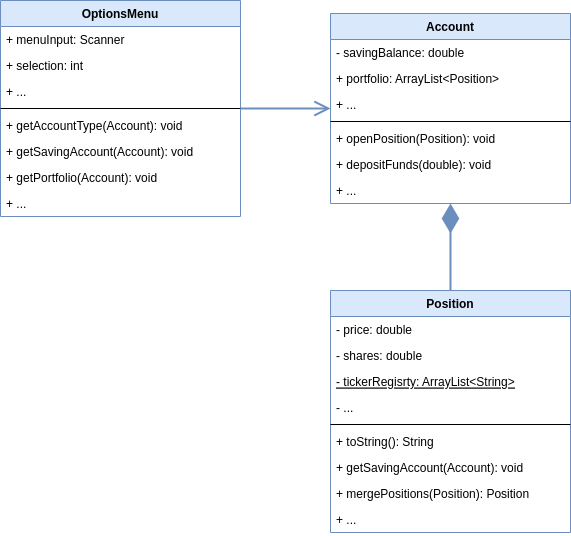

The diagram above was exported from draw.io. Its source (the exported page's mxGraphModel, read from the mxfile embedded in the PNG):
<mxGraphModel dx="782" dy="598" grid="1" gridSize="10" guides="1" tooltips="1" connect="1" arrows="1" fold="1" page="1" pageScale="1" pageWidth="1169" pageHeight="827" math="0" shadow="0">
  <root>
    <mxCell id="0" />
    <mxCell id="1" parent="0" />
    <mxCell id="2" value="OptionsMenu" style="swimlane;fontStyle=1;align=center;verticalAlign=top;childLayout=stackLayout;horizontal=1;startSize=26;horizontalStack=0;resizeParent=1;resizeParentMax=0;resizeLast=0;collapsible=1;marginBottom=0;fillColor=#dae8fc;strokeColor=#6c8ebf;" vertex="1" parent="1">
      <mxGeometry x="250" y="210" width="240" height="216" as="geometry" />
    </mxCell>
    <mxCell id="3" value="+ menuInput: Scanner" style="text;strokeColor=none;fillColor=none;align=left;verticalAlign=top;spacingLeft=4;spacingRight=4;overflow=hidden;rotatable=0;points=[[0,0.5],[1,0.5]];portConstraint=eastwest;" vertex="1" parent="2">
      <mxGeometry y="26" width="240" height="26" as="geometry" />
    </mxCell>
    <mxCell id="4" value="+ selection: int" style="text;strokeColor=none;fillColor=none;align=left;verticalAlign=top;spacingLeft=4;spacingRight=4;overflow=hidden;rotatable=0;points=[[0,0.5],[1,0.5]];portConstraint=eastwest;" vertex="1" parent="2">
      <mxGeometry y="52" width="240" height="26" as="geometry" />
    </mxCell>
    <mxCell id="5" value="+ ..." style="text;strokeColor=none;fillColor=none;align=left;verticalAlign=top;spacingLeft=4;spacingRight=4;overflow=hidden;rotatable=0;points=[[0,0.5],[1,0.5]];portConstraint=eastwest;" vertex="1" parent="2">
      <mxGeometry y="78" width="240" height="26" as="geometry" />
    </mxCell>
    <mxCell id="6" value="" style="line;strokeWidth=1;fillColor=none;align=left;verticalAlign=middle;spacingTop=-1;spacingLeft=3;spacingRight=3;rotatable=0;labelPosition=right;points=[];portConstraint=eastwest;" vertex="1" parent="2">
      <mxGeometry y="104" width="240" height="8" as="geometry" />
    </mxCell>
    <mxCell id="7" value="+ getAccountType(Account): void" style="text;strokeColor=none;fillColor=none;align=left;verticalAlign=top;spacingLeft=4;spacingRight=4;overflow=hidden;rotatable=0;points=[[0,0.5],[1,0.5]];portConstraint=eastwest;" vertex="1" parent="2">
      <mxGeometry y="112" width="240" height="26" as="geometry" />
    </mxCell>
    <mxCell id="8" value="+ getSavingAccount(Account): void" style="text;strokeColor=none;fillColor=none;align=left;verticalAlign=top;spacingLeft=4;spacingRight=4;overflow=hidden;rotatable=0;points=[[0,0.5],[1,0.5]];portConstraint=eastwest;" vertex="1" parent="2">
      <mxGeometry y="138" width="240" height="26" as="geometry" />
    </mxCell>
    <mxCell id="9" value="+ getPortfolio(Account): void" style="text;strokeColor=none;fillColor=none;align=left;verticalAlign=top;spacingLeft=4;spacingRight=4;overflow=hidden;rotatable=0;points=[[0,0.5],[1,0.5]];portConstraint=eastwest;" vertex="1" parent="2">
      <mxGeometry y="164" width="240" height="26" as="geometry" />
    </mxCell>
    <mxCell id="10" value="+ ..." style="text;strokeColor=none;fillColor=none;align=left;verticalAlign=top;spacingLeft=4;spacingRight=4;overflow=hidden;rotatable=0;points=[[0,0.5],[1,0.5]];portConstraint=eastwest;" vertex="1" parent="2">
      <mxGeometry y="190" width="240" height="26" as="geometry" />
    </mxCell>
    <mxCell id="11" value="Account" style="swimlane;fontStyle=1;align=center;verticalAlign=top;childLayout=stackLayout;horizontal=1;startSize=26;horizontalStack=0;resizeParent=1;resizeParentMax=0;resizeLast=0;collapsible=1;marginBottom=0;fillColor=#dae8fc;strokeColor=#6c8ebf;" vertex="1" parent="1">
      <mxGeometry x="580" y="223" width="240" height="190" as="geometry" />
    </mxCell>
    <mxCell id="12" value="- savingBalance: double" style="text;strokeColor=none;fillColor=none;align=left;verticalAlign=top;spacingLeft=4;spacingRight=4;overflow=hidden;rotatable=0;points=[[0,0.5],[1,0.5]];portConstraint=eastwest;" vertex="1" parent="11">
      <mxGeometry y="26" width="240" height="26" as="geometry" />
    </mxCell>
    <mxCell id="13" value="+ portfolio: ArrayList&lt;Position&gt;" style="text;strokeColor=none;fillColor=none;align=left;verticalAlign=top;spacingLeft=4;spacingRight=4;overflow=hidden;rotatable=0;points=[[0,0.5],[1,0.5]];portConstraint=eastwest;" vertex="1" parent="11">
      <mxGeometry y="52" width="240" height="26" as="geometry" />
    </mxCell>
    <mxCell id="14" value="+ ..." style="text;strokeColor=none;fillColor=none;align=left;verticalAlign=top;spacingLeft=4;spacingRight=4;overflow=hidden;rotatable=0;points=[[0,0.5],[1,0.5]];portConstraint=eastwest;" vertex="1" parent="11">
      <mxGeometry y="78" width="240" height="26" as="geometry" />
    </mxCell>
    <mxCell id="15" value="" style="line;strokeWidth=1;fillColor=none;align=left;verticalAlign=middle;spacingTop=-1;spacingLeft=3;spacingRight=3;rotatable=0;labelPosition=right;points=[];portConstraint=eastwest;" vertex="1" parent="11">
      <mxGeometry y="104" width="240" height="8" as="geometry" />
    </mxCell>
    <mxCell id="16" value="+ openPosition(Position): void" style="text;strokeColor=none;fillColor=none;align=left;verticalAlign=top;spacingLeft=4;spacingRight=4;overflow=hidden;rotatable=0;points=[[0,0.5],[1,0.5]];portConstraint=eastwest;" vertex="1" parent="11">
      <mxGeometry y="112" width="240" height="26" as="geometry" />
    </mxCell>
    <mxCell id="17" value="+ depositFunds(double): void" style="text;strokeColor=none;fillColor=none;align=left;verticalAlign=top;spacingLeft=4;spacingRight=4;overflow=hidden;rotatable=0;points=[[0,0.5],[1,0.5]];portConstraint=eastwest;" vertex="1" parent="11">
      <mxGeometry y="138" width="240" height="26" as="geometry" />
    </mxCell>
    <mxCell id="18" value="+ ..." style="text;strokeColor=none;fillColor=none;align=left;verticalAlign=top;spacingLeft=4;spacingRight=4;overflow=hidden;rotatable=0;points=[[0,0.5],[1,0.5]];portConstraint=eastwest;" vertex="1" parent="11">
      <mxGeometry y="164" width="240" height="26" as="geometry" />
    </mxCell>
    <mxCell id="19" value="Position" style="swimlane;fontStyle=1;align=center;verticalAlign=top;childLayout=stackLayout;horizontal=1;startSize=26;horizontalStack=0;resizeParent=1;resizeParentMax=0;resizeLast=0;collapsible=1;marginBottom=0;fillColor=#dae8fc;strokeColor=#6c8ebf;" vertex="1" parent="1">
      <mxGeometry x="580" y="500" width="240" height="242" as="geometry" />
    </mxCell>
    <mxCell id="20" value="- price: double" style="text;strokeColor=none;fillColor=none;align=left;verticalAlign=top;spacingLeft=4;spacingRight=4;overflow=hidden;rotatable=0;points=[[0,0.5],[1,0.5]];portConstraint=eastwest;" vertex="1" parent="19">
      <mxGeometry y="26" width="240" height="26" as="geometry" />
    </mxCell>
    <mxCell id="21" value="- shares: double" style="text;strokeColor=none;fillColor=none;align=left;verticalAlign=top;spacingLeft=4;spacingRight=4;overflow=hidden;rotatable=0;points=[[0,0.5],[1,0.5]];portConstraint=eastwest;" vertex="1" parent="19">
      <mxGeometry y="52" width="240" height="26" as="geometry" />
    </mxCell>
    <mxCell id="22" value="- tickerRegisrty: ArrayList&lt;String&gt;" style="text;strokeColor=none;fillColor=none;align=left;verticalAlign=top;spacingLeft=4;spacingRight=4;overflow=hidden;rotatable=0;points=[[0,0.5],[1,0.5]];portConstraint=eastwest;fontStyle=4" vertex="1" parent="19">
      <mxGeometry y="78" width="240" height="26" as="geometry" />
    </mxCell>
    <mxCell id="23" value="- ..." style="text;strokeColor=none;fillColor=none;align=left;verticalAlign=top;spacingLeft=4;spacingRight=4;overflow=hidden;rotatable=0;points=[[0,0.5],[1,0.5]];portConstraint=eastwest;" vertex="1" parent="19">
      <mxGeometry y="104" width="240" height="26" as="geometry" />
    </mxCell>
    <mxCell id="24" value="" style="line;strokeWidth=1;fillColor=none;align=left;verticalAlign=middle;spacingTop=-1;spacingLeft=3;spacingRight=3;rotatable=0;labelPosition=right;points=[];portConstraint=eastwest;" vertex="1" parent="19">
      <mxGeometry y="130" width="240" height="8" as="geometry" />
    </mxCell>
    <mxCell id="25" value="+ toString(): String" style="text;strokeColor=none;fillColor=none;align=left;verticalAlign=top;spacingLeft=4;spacingRight=4;overflow=hidden;rotatable=0;points=[[0,0.5],[1,0.5]];portConstraint=eastwest;" vertex="1" parent="19">
      <mxGeometry y="138" width="240" height="26" as="geometry" />
    </mxCell>
    <mxCell id="26" value="+ getSavingAccount(Account): void" style="text;strokeColor=none;fillColor=none;align=left;verticalAlign=top;spacingLeft=4;spacingRight=4;overflow=hidden;rotatable=0;points=[[0,0.5],[1,0.5]];portConstraint=eastwest;" vertex="1" parent="19">
      <mxGeometry y="164" width="240" height="26" as="geometry" />
    </mxCell>
    <mxCell id="27" value="+ mergePositions(Position): Position" style="text;strokeColor=none;fillColor=none;align=left;verticalAlign=top;spacingLeft=4;spacingRight=4;overflow=hidden;rotatable=0;points=[[0,0.5],[1,0.5]];portConstraint=eastwest;" vertex="1" parent="19">
      <mxGeometry y="190" width="240" height="26" as="geometry" />
    </mxCell>
    <mxCell id="28" value="+ ..." style="text;strokeColor=none;fillColor=none;align=left;verticalAlign=top;spacingLeft=4;spacingRight=4;overflow=hidden;rotatable=0;points=[[0,0.5],[1,0.5]];portConstraint=eastwest;" vertex="1" parent="19">
      <mxGeometry y="216" width="240" height="26" as="geometry" />
    </mxCell>
    <mxCell id="29" value="" style="endArrow=diamondThin;endFill=1;endSize=24;html=1;rounded=0;exitX=0.5;exitY=0;exitDx=0;exitDy=0;fillColor=#dae8fc;strokeColor=#6c8ebf;strokeWidth=2;" edge="1" source="19" target="18" parent="1">
      <mxGeometry width="160" relative="1" as="geometry">
        <mxPoint x="550" y="350" as="sourcePoint" />
        <mxPoint x="710" y="350" as="targetPoint" />
      </mxGeometry>
    </mxCell>
    <mxCell id="30" value="" style="endArrow=open;endFill=1;endSize=12;html=1;rounded=0;fillColor=#dae8fc;strokeColor=#6c8ebf;strokeWidth=2;" edge="1" source="2" target="11" parent="1">
      <mxGeometry width="160" relative="1" as="geometry">
        <mxPoint x="500" y="330" as="sourcePoint" />
        <mxPoint x="660" y="330" as="targetPoint" />
      </mxGeometry>
    </mxCell>
  </root>
</mxGraphModel>